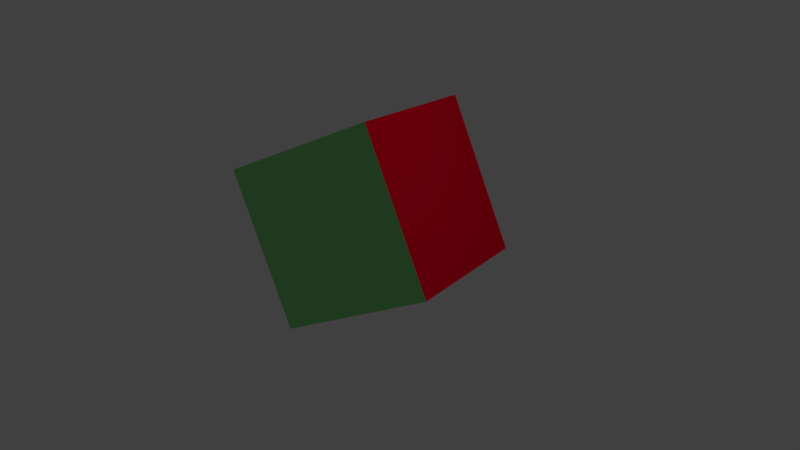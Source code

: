 # Source: kuubik.blend  (saved by Blender 2.68.0; exported with 4.5.12 LTS)
import bpy
from mathutils import Matrix  # noqa: F401  (used for matrix-valued properties, if any)

bpy.ops.wm.read_factory_settings(use_empty=True)
scene = bpy.context.scene
scene.name = 'Scene'

# ---- collections
col_collection_1 = bpy.data.collections.new('Collection 1'); scene.collection.children.link(col_collection_1)

# ---- materials (node trees are filled in below, after node groups)
mat_material1 = bpy.data.materials.new('Material1')
mat_material1.alpha_threshold = 0.0
mat_material1.use_transparent_shadow = False
mat_material1.diffuse_color = (0.2735, 0.8, 0.256, 1.0)
mat_material1.roughness = 0.5
mat_material1.specular_intensity = 1.0
mat_material1.line_color = (0.0, 0.0, 0.0, 1.0)
mat_material2 = bpy.data.materials.new('Material2')
mat_material2.alpha_threshold = 0.0
mat_material2.use_transparent_shadow = False
mat_material2.diffuse_color = (0.8, 0.0, 0.01958, 1.0)
mat_material2.roughness = 0.5
mat_material2.line_color = (0.0, 0.0, 0.0, 1.0)
mat_material3 = bpy.data.materials.new('Material3')
mat_material3.alpha_threshold = 0.0
mat_material3.use_transparent_shadow = False
mat_material3.diffuse_color = (0.8, 0.7574, 0.1077, 1.0)
mat_material3.roughness = 0.5
mat_material3.specular_intensity = 0.0
mat_material3.line_color = (0.0, 0.0, 0.0, 1.0)

# ---- material node trees

# ---- world
world_world = bpy.data.worlds.new('World'); scene.world = world_world
world_world.color = (0.05088, 0.05088, 0.05088)
world_world.use_sun_shadow = False
world_world.sun_shadow_jitter_overblur = 0.0
world_world.cycles.sampling_method = 'MANUAL'
world_world.cycles.sample_map_resolution = 256

# ---- cameras
cam_camera = bpy.data.cameras.new('Camera')
cam_camera.clip_end = 100.0
cam_camera.lens = 35.0
cam_camera.sensor_width = 32.0
cam_camera.sensor_height = 18.0
cam_camera.ortho_scale = 7.314
cam_camera.dof.focus_distance = 0.0
cam_camera.dof.aperture_fstop = 128.0

# ---- lights
light_lamp = bpy.data.lights.new('Lamp', 'POINT')
light_lamp.transmission_factor = 0.0
light_lamp.cutoff_distance = 30.0
light_lamp.energy = 100.0
light_lamp.shadow_buffer_clip_start = 1.001
light_lamp.shadow_soft_size = 0.1
light_lamp.shadow_maximum_resolution = 0.006
light_lamp.use_absolute_resolution = True
light_lamp.cycles.use_multiple_importance_sampling = False

# ---- meshes
me_cube = bpy.data.meshes.new('Cube')
me_cube.from_pydata([(-1.0, -1.0, -1.0), (-1.0, 1.0, -1.0), (1.0, 1.0, -1.0), (1.0, -1.0, -1.0), (-1.0, -1.0, 1.0), (-1.0, 1.0, 1.0), (1.0, 1.0, 1.0), (1.0, -1.0, 1.0)], [], [(4, 5, 1, 0), (5, 6, 2, 1), (6, 7, 3, 2), (7, 4, 0, 3), (0, 1, 2, 3), (7, 6, 5, 4)])
me_cube.polygons.foreach_set('material_index', [1, 0, 1, 0, 2, 2])
_uv = me_cube.uv_layers.new(name='UVMap')
_uv.uv.foreach_set('vector', [0.9725, 0.9653, 0.01816, 0.9661, 0.01708, 0.0118, 0.9714, 0.01095, 0.9766, 1.0, 0.007835, 0.9956, 0.01092, 0.02362, 0.9797, 0.0283, 0.922, 0.9874, 0.06344, 0.9874, 0.06344, 0.01962, 0.922, 0.01962, 1.002, 0.9965, 0.008678, 0.9965, 0.008678, 0.003469, 1.002, 0.003469, 0.3036, 0.8118, 0.3036, 0.3685, 0.691, 0.3685, 0.691, 0.8118, 0.9375, 0.0198, 0.9375, 0.9815, 0.05627, 0.9815, 0.05627, 0.0198])
me_cube.materials.append(mat_material1)
me_cube.materials.append(mat_material2)
me_cube.materials.append(mat_material3)
me_cube.use_remesh_preserve_volume = False
me_cube.use_remesh_preserve_attributes = False
me_cube.use_mirror_vertex_groups = False
me_cube.update()

# ---- objects
ob_cube = bpy.data.objects.new('Cube', me_cube)
ob_lamp = bpy.data.objects.new('Lamp', light_lamp)
ob_camera = bpy.data.objects.new('Camera', cam_camera)

# ---- transforms, parenting, visibility, modifiers, constraints
ob_cube.location = (-0.2933, -2.667e-07, 1.985)
ob_cube.rotation_euler = (-0.1483, -0.4524, 0.3293)
ob_cube.lineart.crease_threshold = 0.0
ob_lamp.location = (4.076, 1.005, 5.904)
ob_lamp.rotation_euler = (0.6503, 0.05522, 1.866)
ob_lamp.lock_rotations_4d = False
ob_lamp.empty_display_type = 'ARROWS'
ob_lamp.color = (0.0, 0.0, 0.0, 0.0)
ob_lamp.lineart.crease_threshold = 0.0
ob_camera.location = (6.894, -6.275, 6.526)
ob_camera.rotation_euler = (1.109, 0.01082, 0.8149)
ob_camera.lock_rotations_4d = False
ob_camera.empty_display_type = 'ARROWS'
ob_camera.color = (0.0, 0.0, 0.0, 0.0)
ob_camera.display_type = 'WIRE'
ob_camera.lineart.crease_threshold = 0.0

# ---- collection membership
col_collection_1.objects.link(ob_cube)
col_collection_1.objects.link(ob_lamp)
col_collection_1.objects.link(ob_camera)

# ---- scene / render settings (as saved in the file)
scene.camera = ob_camera
scene.frame_start = 1; scene.frame_end = 250; scene.frame_set(1)
scene.render.engine = 'BLENDER_EEVEE_NEXT'
scene.render.image_settings.color_mode = 'RGB'
scene.render.image_settings.compression = 90
scene.render.resolution_percentage = 50
scene.render.dither_intensity = 0.0
scene.cycles.use_denoising = False
scene.cycles.samples = 10
scene.cycles.sampling_pattern = 'TABULATED_SOBOL'
scene.cycles.light_sampling_threshold = 0.0
scene.cycles.use_adaptive_sampling = False
scene.cycles.use_light_tree = False
scene.cycles.blur_glossy = 0.0
scene.cycles.volume_bounces = 1
scene.cycles.pixel_filter_type = 'GAUSSIAN'
scene.cycles.sample_clamp_indirect = 0.0
scene.view_settings.view_transform = 'Standard'
bpy.context.view_layer.update()
